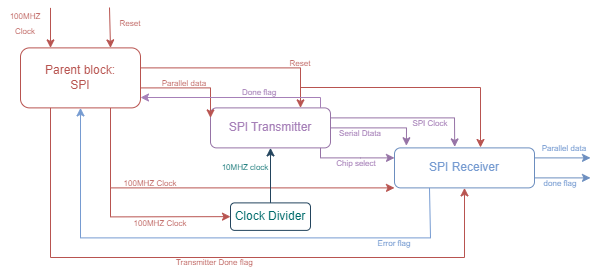

The diagram above was exported from draw.io. Its source (the exported page's mxGraphModel, read from the mxfile embedded in the PNG):
<mxGraphModel dx="989" dy="622" grid="1" gridSize="10" guides="1" tooltips="1" connect="1" arrows="1" fold="1" page="1" pageScale="1" pageWidth="827" pageHeight="1169" background="#FFFFFF" math="0" shadow="0">
  <root>
    <mxCell id="WIyWlLk6GJQsqaUBKTNV-0" />
    <mxCell id="WIyWlLk6GJQsqaUBKTNV-1" parent="WIyWlLk6GJQsqaUBKTNV-0" />
    <mxCell id="-hZScHlm3Cjq4s927KVM-25" value="" style="endArrow=classic;html=1;rounded=0;entryX=0.43;entryY=-0.025;entryDx=0;entryDy=0;entryPerimeter=0;fillColor=#e1d5e7;strokeColor=#9673a6;" parent="WIyWlLk6GJQsqaUBKTNV-1" target="-hZScHlm3Cjq4s927KVM-7" edge="1">
      <mxGeometry width="50" height="50" relative="1" as="geometry">
        <mxPoint x="450" y="750.39" as="sourcePoint" />
        <mxPoint x="550" y="500.39" as="targetPoint" />
        <Array as="points">
          <mxPoint x="574" y="750.39" />
        </Array>
      </mxGeometry>
    </mxCell>
    <mxCell id="fDFkChTnVQmsDgumOXy3-10" value="&lt;font color=&quot;#a680b8&quot; style=&quot;font-size: 8px;&quot;&gt;Serial Dtata&lt;/font&gt;" style="text;strokeColor=none;align=center;fillColor=none;html=1;verticalAlign=middle;whiteSpace=wrap;rounded=0;" parent="WIyWlLk6GJQsqaUBKTNV-1" vertex="1">
      <mxGeometry x="440" y="750.39" width="80" height="30" as="geometry" />
    </mxCell>
    <mxCell id="fDFkChTnVQmsDgumOXy3-11" value="&lt;font color=&quot;#a680b8&quot; style=&quot;font-size: 8px;&quot;&gt;Chip select&lt;/font&gt;" style="text;strokeColor=none;align=center;fillColor=none;html=1;verticalAlign=middle;whiteSpace=wrap;rounded=0;" parent="WIyWlLk6GJQsqaUBKTNV-1" vertex="1">
      <mxGeometry x="438" y="780.39" width="76" height="30" as="geometry" />
    </mxCell>
    <mxCell id="fDFkChTnVQmsDgumOXy3-12" value="&lt;font style=&quot;font-size: 8px;&quot; color=&quot;#b85450&quot;&gt;Parallel data&amp;nbsp;&lt;/font&gt;" style="text;strokeColor=none;align=center;fillColor=none;html=1;verticalAlign=middle;whiteSpace=wrap;rounded=0;" parent="WIyWlLk6GJQsqaUBKTNV-1" vertex="1">
      <mxGeometry x="260" y="700.39" width="90" height="30" as="geometry" />
    </mxCell>
    <mxCell id="fDFkChTnVQmsDgumOXy3-13" value="&lt;font style=&quot;font-size: 8px;&quot; color=&quot;#769bd1&quot;&gt;Parallel data&amp;nbsp;&lt;/font&gt;" style="text;strokeColor=none;align=center;fillColor=none;html=1;verticalAlign=middle;whiteSpace=wrap;rounded=0;" parent="WIyWlLk6GJQsqaUBKTNV-1" vertex="1">
      <mxGeometry x="640" y="755.39" width="90" height="50" as="geometry" />
    </mxCell>
    <mxCell id="fDFkChTnVQmsDgumOXy3-14" value="&lt;font style=&quot;font-size: 8px;&quot; color=&quot;#769bd1&quot;&gt;done flag&lt;/font&gt;" style="text;strokeColor=none;align=center;fillColor=none;html=1;verticalAlign=middle;whiteSpace=wrap;rounded=0;" parent="WIyWlLk6GJQsqaUBKTNV-1" vertex="1">
      <mxGeometry x="650" y="800.39" width="60" height="30" as="geometry" />
    </mxCell>
    <mxCell id="fDFkChTnVQmsDgumOXy3-17" value="&lt;font style=&quot;font-size: 8px;&quot; color=&quot;#b85450&quot;&gt;Reset&lt;/font&gt;" style="text;strokeColor=none;align=center;fillColor=none;html=1;verticalAlign=middle;whiteSpace=wrap;rounded=0;" parent="WIyWlLk6GJQsqaUBKTNV-1" vertex="1">
      <mxGeometry x="390" y="680.39" width="60" height="30" as="geometry" />
    </mxCell>
    <mxCell id="-hZScHlm3Cjq4s927KVM-6" value="&lt;font color=&quot;#a680b8&quot;&gt;SPI Transmitter&lt;/font&gt;" style="rounded=1;whiteSpace=wrap;html=1;fontSize=12;glass=0;strokeWidth=1;shadow=0;fillColor=#FFFFFF;strokeColor=#9673a6;" parent="WIyWlLk6GJQsqaUBKTNV-1" vertex="1">
      <mxGeometry x="330" y="740.39" width="120" height="40" as="geometry" />
    </mxCell>
    <mxCell id="-hZScHlm3Cjq4s927KVM-7" value="&lt;font color=&quot;#769bd1&quot;&gt;SPI Receiver&lt;/font&gt;" style="rounded=1;whiteSpace=wrap;html=1;fontSize=12;glass=0;strokeWidth=1;shadow=0;fillColor=#FFFFFF;strokeColor=#6c8ebf;fillStyle=auto;" parent="WIyWlLk6GJQsqaUBKTNV-1" vertex="1">
      <mxGeometry x="514" y="780.39" width="140" height="40" as="geometry" />
    </mxCell>
    <mxCell id="-hZScHlm3Cjq4s927KVM-10" value="" style="endArrow=classic;html=1;rounded=0;entryX=0.25;entryY=0;entryDx=0;entryDy=0;fillColor=#f8cecc;strokeColor=#B85450;exitX=1;exitY=0;exitDx=0;exitDy=0;" parent="WIyWlLk6GJQsqaUBKTNV-1" edge="1">
      <mxGeometry width="50" height="50" relative="1" as="geometry">
        <mxPoint x="170" y="640.39" as="sourcePoint" />
        <mxPoint x="170" y="680.39" as="targetPoint" />
      </mxGeometry>
    </mxCell>
    <mxCell id="-hZScHlm3Cjq4s927KVM-11" value="" style="endArrow=classic;html=1;rounded=0;entryX=0.75;entryY=0;entryDx=0;entryDy=0;fillColor=#f8cecc;strokeColor=#b85450;exitX=0.15;exitY=-0.013;exitDx=0;exitDy=0;exitPerimeter=0;" parent="WIyWlLk6GJQsqaUBKTNV-1" source="-hZScHlm3Cjq4s927KVM-77" edge="1">
      <mxGeometry width="50" height="50" relative="1" as="geometry">
        <mxPoint x="230" y="630.39" as="sourcePoint" />
        <mxPoint x="230" y="680.39" as="targetPoint" />
      </mxGeometry>
    </mxCell>
    <mxCell id="-hZScHlm3Cjq4s927KVM-15" value="" style="endArrow=classic;html=1;rounded=0;exitX=1;exitY=0.667;exitDx=0;exitDy=0;entryX=0;entryY=0.25;entryDx=0;entryDy=0;entryPerimeter=0;exitPerimeter=0;fillColor=#f8cecc;strokeColor=#b85450;" parent="WIyWlLk6GJQsqaUBKTNV-1" target="-hZScHlm3Cjq4s927KVM-6" edge="1">
      <mxGeometry width="50" height="50" relative="1" as="geometry">
        <mxPoint x="260" y="720.41" as="sourcePoint" />
        <mxPoint x="550" y="500.39" as="targetPoint" />
        <Array as="points">
          <mxPoint x="330" y="720.39" />
        </Array>
      </mxGeometry>
    </mxCell>
    <mxCell id="-hZScHlm3Cjq4s927KVM-18" value="" style="endArrow=classic;html=1;rounded=0;exitX=0.75;exitY=1;exitDx=0;exitDy=0;fillColor=#f8cecc;strokeColor=#b85450;entryX=0;entryY=1;entryDx=0;entryDy=0;" parent="WIyWlLk6GJQsqaUBKTNV-1" target="-hZScHlm3Cjq4s927KVM-7" edge="1">
      <mxGeometry width="50" height="50" relative="1" as="geometry">
        <mxPoint x="230" y="740.39" as="sourcePoint" />
        <mxPoint x="510" y="800.39" as="targetPoint" />
        <Array as="points">
          <mxPoint x="230" y="820.39" />
        </Array>
      </mxGeometry>
    </mxCell>
    <mxCell id="-hZScHlm3Cjq4s927KVM-20" value="" style="endArrow=classic;html=1;rounded=0;entryX=0.75;entryY=0;entryDx=0;entryDy=0;fillColor=#f8cecc;strokeColor=#b85450;" parent="WIyWlLk6GJQsqaUBKTNV-1" target="-hZScHlm3Cjq4s927KVM-6" edge="1">
      <mxGeometry width="50" height="50" relative="1" as="geometry">
        <mxPoint x="260" y="700.39" as="sourcePoint" />
        <mxPoint x="550" y="500.39" as="targetPoint" />
        <Array as="points">
          <mxPoint x="420" y="700.39" />
        </Array>
      </mxGeometry>
    </mxCell>
    <mxCell id="-hZScHlm3Cjq4s927KVM-21" value="" style="endArrow=classic;html=1;rounded=0;fillColor=#f8cecc;strokeColor=#B85450;" parent="WIyWlLk6GJQsqaUBKTNV-1" edge="1">
      <mxGeometry width="50" height="50" relative="1" as="geometry">
        <mxPoint x="420" y="720" as="sourcePoint" />
        <mxPoint x="600" y="780" as="targetPoint" />
        <Array as="points">
          <mxPoint x="600" y="720" />
        </Array>
      </mxGeometry>
    </mxCell>
    <mxCell id="-hZScHlm3Cjq4s927KVM-29" value="" style="endArrow=classic;html=1;rounded=0;exitX=1;exitY=0.5;exitDx=0;exitDy=0;entryX=0.085;entryY=-0.054;entryDx=0;entryDy=0;entryPerimeter=0;fillColor=#e1d5e7;strokeColor=#9673a6;" parent="WIyWlLk6GJQsqaUBKTNV-1" source="-hZScHlm3Cjq4s927KVM-6" target="-hZScHlm3Cjq4s927KVM-7" edge="1">
      <mxGeometry width="50" height="50" relative="1" as="geometry">
        <mxPoint x="500" y="550.39" as="sourcePoint" />
        <mxPoint x="550" y="500.39" as="targetPoint" />
        <Array as="points">
          <mxPoint x="526" y="760.39" />
        </Array>
      </mxGeometry>
    </mxCell>
    <mxCell id="-hZScHlm3Cjq4s927KVM-31" value="" style="endArrow=classic;html=1;rounded=0;entryX=0;entryY=0.25;entryDx=0;entryDy=0;fillColor=#e1d5e7;strokeColor=#9673a6;" parent="WIyWlLk6GJQsqaUBKTNV-1" target="-hZScHlm3Cjq4s927KVM-7" edge="1">
      <mxGeometry width="50" height="50" relative="1" as="geometry">
        <mxPoint x="440" y="780.39" as="sourcePoint" />
        <mxPoint x="550" y="500.39" as="targetPoint" />
        <Array as="points">
          <mxPoint x="440" y="790.39" />
          <mxPoint x="480" y="790.39" />
        </Array>
      </mxGeometry>
    </mxCell>
    <mxCell id="-hZScHlm3Cjq4s927KVM-34" value="" style="endArrow=classic;html=1;rounded=0;exitX=1;exitY=0.25;exitDx=0;exitDy=0;fillColor=#dae8fc;strokeColor=#6c8ebf;" parent="WIyWlLk6GJQsqaUBKTNV-1" source="-hZScHlm3Cjq4s927KVM-7" edge="1">
      <mxGeometry width="50" height="50" relative="1" as="geometry">
        <mxPoint x="500" y="550.39" as="sourcePoint" />
        <mxPoint x="710" y="790.39" as="targetPoint" />
      </mxGeometry>
    </mxCell>
    <mxCell id="-hZScHlm3Cjq4s927KVM-35" value="" style="endArrow=classic;html=1;rounded=0;exitX=1;exitY=0.75;exitDx=0;exitDy=0;fillColor=#dae8fc;strokeColor=#6c8ebf;" parent="WIyWlLk6GJQsqaUBKTNV-1" source="-hZScHlm3Cjq4s927KVM-7" edge="1">
      <mxGeometry width="50" height="50" relative="1" as="geometry">
        <mxPoint x="500" y="550.39" as="sourcePoint" />
        <mxPoint x="710" y="810.39" as="targetPoint" />
        <Array as="points" />
      </mxGeometry>
    </mxCell>
    <mxCell id="-hZScHlm3Cjq4s927KVM-47" value="" style="group" parent="WIyWlLk6GJQsqaUBKTNV-1" vertex="1" connectable="0">
      <mxGeometry x="140" y="680.39" width="120" height="60" as="geometry" />
    </mxCell>
    <mxCell id="-hZScHlm3Cjq4s927KVM-48" value="" style="rounded=1;whiteSpace=wrap;html=1;strokeColor=#B85450;" parent="-hZScHlm3Cjq4s927KVM-47" vertex="1">
      <mxGeometry width="120" height="60" as="geometry" />
    </mxCell>
    <mxCell id="-hZScHlm3Cjq4s927KVM-49" value="&lt;font color=&quot;#b85450&quot;&gt;Parent block: SPI&lt;/font&gt;" style="text;align=center;html=1;verticalAlign=middle;whiteSpace=wrap;rounded=0;" parent="-hZScHlm3Cjq4s927KVM-47" vertex="1">
      <mxGeometry x="20" y="15" width="80" height="30" as="geometry" />
    </mxCell>
    <mxCell id="fDFkChTnVQmsDgumOXy3-1" value="&lt;font color=&quot;#006b6b&quot; style=&quot;font-size: 8px;&quot;&gt;10MHZ clock&lt;/font&gt;" style="text;align=center;html=1;verticalAlign=middle;whiteSpace=wrap;rounded=0;" parent="WIyWlLk6GJQsqaUBKTNV-1" vertex="1">
      <mxGeometry x="330" y="787.89" width="70" height="22.5" as="geometry" />
    </mxCell>
    <mxCell id="-hZScHlm3Cjq4s927KVM-5" value="&lt;font color=&quot;#006b6b&quot;&gt;Clock Divider&lt;/font&gt;" style="rounded=1;whiteSpace=wrap;html=1;fontSize=12;glass=0;strokeWidth=1;shadow=0;fillColor=#FFFFFF;strokeColor=#23445d;" parent="WIyWlLk6GJQsqaUBKTNV-1" vertex="1">
      <mxGeometry x="350" y="835.39" width="80" height="27.5" as="geometry" />
    </mxCell>
    <mxCell id="-hZScHlm3Cjq4s927KVM-28" value="" style="endArrow=classic;html=1;rounded=0;exitX=0.5;exitY=0;exitDx=0;exitDy=0;entryX=0.5;entryY=1;entryDx=0;entryDy=0;fillColor=#bac8d3;strokeColor=#23445d;" parent="WIyWlLk6GJQsqaUBKTNV-1" source="-hZScHlm3Cjq4s927KVM-5" target="-hZScHlm3Cjq4s927KVM-6" edge="1">
      <mxGeometry width="50" height="50" relative="1" as="geometry">
        <mxPoint x="500" y="610.39" as="sourcePoint" />
        <mxPoint x="550" y="572.89" as="targetPoint" />
      </mxGeometry>
    </mxCell>
    <mxCell id="-hZScHlm3Cjq4s927KVM-72" value="" style="endArrow=classic;html=1;rounded=0;entryX=0;entryY=0.5;entryDx=0;entryDy=0;fillColor=#f8cecc;strokeColor=#b85450;" parent="WIyWlLk6GJQsqaUBKTNV-1" target="-hZScHlm3Cjq4s927KVM-5" edge="1">
      <mxGeometry width="50" height="50" relative="1" as="geometry">
        <mxPoint x="230" y="820.39" as="sourcePoint" />
        <mxPoint x="550" y="500.39" as="targetPoint" />
        <Array as="points">
          <mxPoint x="230" y="849.39" />
        </Array>
      </mxGeometry>
    </mxCell>
    <mxCell id="-hZScHlm3Cjq4s927KVM-77" value="&lt;font style=&quot;font-size: 8px;&quot; color=&quot;#b85450&quot;&gt;Reset&lt;/font&gt;" style="text;strokeColor=none;align=center;fillColor=none;html=1;verticalAlign=middle;whiteSpace=wrap;rounded=0;" parent="WIyWlLk6GJQsqaUBKTNV-1" vertex="1">
      <mxGeometry x="220" y="640.39" width="60" height="30" as="geometry" />
    </mxCell>
    <mxCell id="-hZScHlm3Cjq4s927KVM-78" value="&lt;font style=&quot;font-size: 8px;&quot; color=&quot;#b85450&quot;&gt;100MHZ Clock&lt;/font&gt;" style="text;strokeColor=none;align=center;fillColor=none;html=1;verticalAlign=middle;whiteSpace=wrap;rounded=0;" parent="WIyWlLk6GJQsqaUBKTNV-1" vertex="1">
      <mxGeometry x="210" y="800.39" width="120" height="30" as="geometry" />
    </mxCell>
    <mxCell id="-hZScHlm3Cjq4s927KVM-79" value="&lt;font style=&quot;font-size: 8px;&quot; color=&quot;#b85450&quot;&gt;100MHZ Clock&lt;/font&gt;" style="text;strokeColor=none;align=center;fillColor=none;html=1;verticalAlign=middle;whiteSpace=wrap;rounded=0;" parent="WIyWlLk6GJQsqaUBKTNV-1" vertex="1">
      <mxGeometry x="220" y="840.39" width="120" height="30" as="geometry" />
    </mxCell>
    <mxCell id="-hZScHlm3Cjq4s927KVM-80" value="" style="endArrow=classic;html=1;rounded=0;strokeColor=#A680B8;" parent="WIyWlLk6GJQsqaUBKTNV-1" edge="1">
      <mxGeometry width="50" height="50" relative="1" as="geometry">
        <mxPoint x="440" y="740.39" as="sourcePoint" />
        <mxPoint x="260" y="730" as="targetPoint" />
        <Array as="points">
          <mxPoint x="440" y="730" />
        </Array>
      </mxGeometry>
    </mxCell>
    <mxCell id="fDFkChTnVQmsDgumOXy3-9" value="&lt;font color=&quot;#a680b8&quot; style=&quot;font-size: 8px;&quot;&gt;SPI Clock&lt;/font&gt;" style="text;strokeColor=none;align=center;fillColor=none;html=1;verticalAlign=middle;whiteSpace=wrap;rounded=0;" parent="WIyWlLk6GJQsqaUBKTNV-1" vertex="1">
      <mxGeometry x="520" y="740.39" width="60" height="30" as="geometry" />
    </mxCell>
    <mxCell id="-hZScHlm3Cjq4s927KVM-81" value="&lt;font color=&quot;#a680b8&quot; style=&quot;font-size: 8px;&quot;&gt;Done flag&lt;/font&gt;" style="text;whiteSpace=wrap;html=1;" parent="WIyWlLk6GJQsqaUBKTNV-1" vertex="1">
      <mxGeometry x="360" y="710.39" width="90" height="40" as="geometry" />
    </mxCell>
    <mxCell id="-hZScHlm3Cjq4s927KVM-83" value="" style="endArrow=classic;html=1;rounded=0;exitX=0.25;exitY=1;exitDx=0;exitDy=0;entryX=0.5;entryY=1;entryDx=0;entryDy=0;strokeColor=#769BD1;" parent="WIyWlLk6GJQsqaUBKTNV-1" source="-hZScHlm3Cjq4s927KVM-7" target="-hZScHlm3Cjq4s927KVM-48" edge="1">
      <mxGeometry width="50" height="50" relative="1" as="geometry">
        <mxPoint x="510" y="710.39" as="sourcePoint" />
        <mxPoint x="560" y="660.39" as="targetPoint" />
        <Array as="points">
          <mxPoint x="550" y="870.39" />
          <mxPoint x="200" y="870.39" />
        </Array>
      </mxGeometry>
    </mxCell>
    <mxCell id="-hZScHlm3Cjq4s927KVM-84" value="&lt;font style=&quot;font-size: 8px;&quot; color=&quot;#769bd1&quot;&gt;Error flag&lt;/font&gt;" style="text;strokeColor=none;align=center;fillColor=none;html=1;verticalAlign=middle;whiteSpace=wrap;rounded=0;" parent="WIyWlLk6GJQsqaUBKTNV-1" vertex="1">
      <mxGeometry x="484" y="860.39" width="60" height="30" as="geometry" />
    </mxCell>
    <mxCell id="a4RYDtbTVCz7d-ZzEQwy-0" value="" style="endArrow=classic;html=1;rounded=0;exitX=0.25;exitY=1;exitDx=0;exitDy=0;entryX=0.5;entryY=1;entryDx=0;entryDy=0;strokeColor=#B85450;" edge="1" parent="WIyWlLk6GJQsqaUBKTNV-1" source="-hZScHlm3Cjq4s927KVM-48" target="-hZScHlm3Cjq4s927KVM-7">
      <mxGeometry width="50" height="50" relative="1" as="geometry">
        <mxPoint x="360" y="810" as="sourcePoint" />
        <mxPoint x="410" y="760" as="targetPoint" />
        <Array as="points">
          <mxPoint x="170" y="890" />
          <mxPoint x="584" y="890" />
        </Array>
      </mxGeometry>
    </mxCell>
    <mxCell id="a4RYDtbTVCz7d-ZzEQwy-3" value="&lt;font style=&quot;font-size: 8px;&quot; color=&quot;#b85450&quot;&gt;Transmitter Done flag&lt;/font&gt;" style="text;whiteSpace=wrap;html=1;" vertex="1" parent="WIyWlLk6GJQsqaUBKTNV-1">
      <mxGeometry x="294" y="880" width="120" height="20" as="geometry" />
    </mxCell>
    <mxCell id="a4RYDtbTVCz7d-ZzEQwy-4" value="&lt;font style=&quot;font-size: 8px;&quot; color=&quot;#b85450&quot;&gt;100MHZ Clock&lt;/font&gt;" style="text;strokeColor=none;align=center;fillColor=none;html=1;verticalAlign=middle;whiteSpace=wrap;rounded=0;" vertex="1" parent="WIyWlLk6GJQsqaUBKTNV-1">
      <mxGeometry x="120" y="645.5799999999999" width="50" height="19.61" as="geometry" />
    </mxCell>
  </root>
</mxGraphModel>